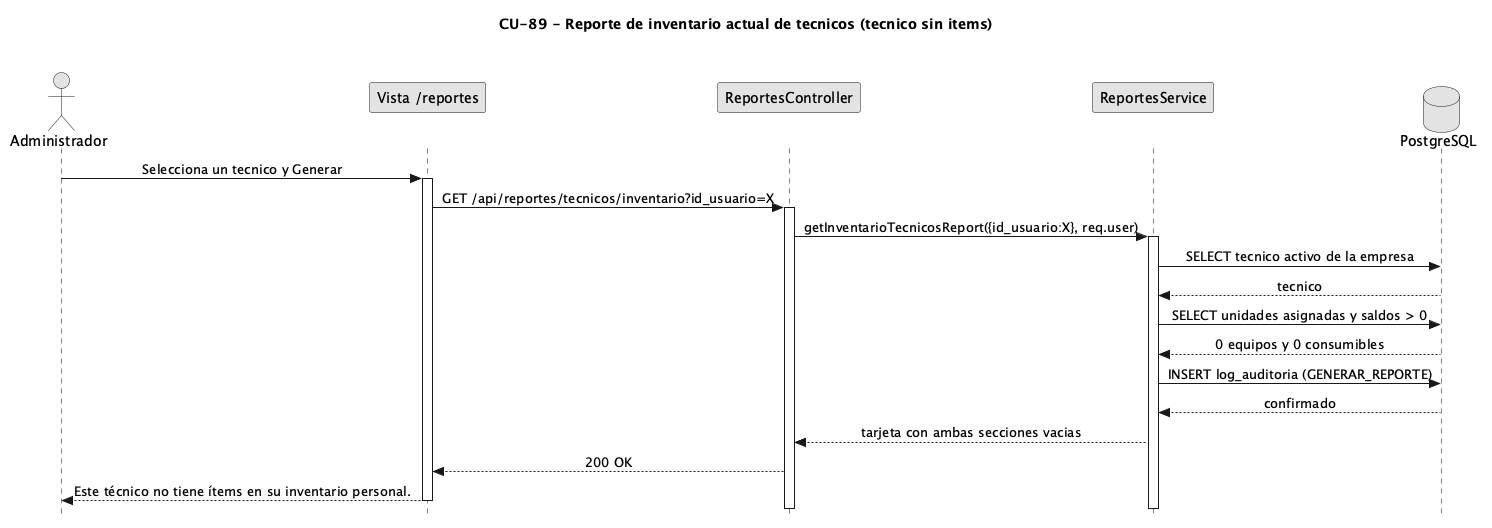

The diagram above was rendered by PlantUML. Its source (embedded in the PNG):
@startuml CU89-Inventario-Tecnicos-Excepcion
 title CU-89 - Reporte de inventario actual de tecnicos (tecnico sin items)
skinparam style strictuml
skinparam monochrome true
skinparam shadowing false
skinparam sequenceMessageAlign center
<style>
sequenceDiagram {
	participant { Margin 35 }
	actor { Margin 15 }
}
</style>
skinparam sequence {
	MessageAlign center
	LifeLineBorderColor black
}
hide footbox

actor "Administrador" as Usuario
participant "Vista /reportes" as V
participant "ReportesController" as C
participant "ReportesService" as SVC
database "PostgreSQL" as DB

Usuario -> V : Selecciona un tecnico y Generar
activate V
V -> C : GET /api/reportes/tecnicos/inventario?id_usuario=X
activate C
C -> SVC : getInventarioTecnicosReport({id_usuario:X}, req.user)
activate SVC
SVC -> DB : SELECT tecnico activo de la empresa
DB --> SVC : tecnico
SVC -> DB : SELECT unidades asignadas y saldos > 0
DB --> SVC : 0 equipos y 0 consumibles
SVC -> DB : INSERT log_auditoria (GENERAR_REPORTE)
DB --> SVC : confirmado
SVC --> C : tarjeta con ambas secciones vacias
C --> V : 200 OK
V --> Usuario : Este técnico no tiene ítems en su inventario personal.
deactivate SVC
deactivate C
deactivate V
@enduml